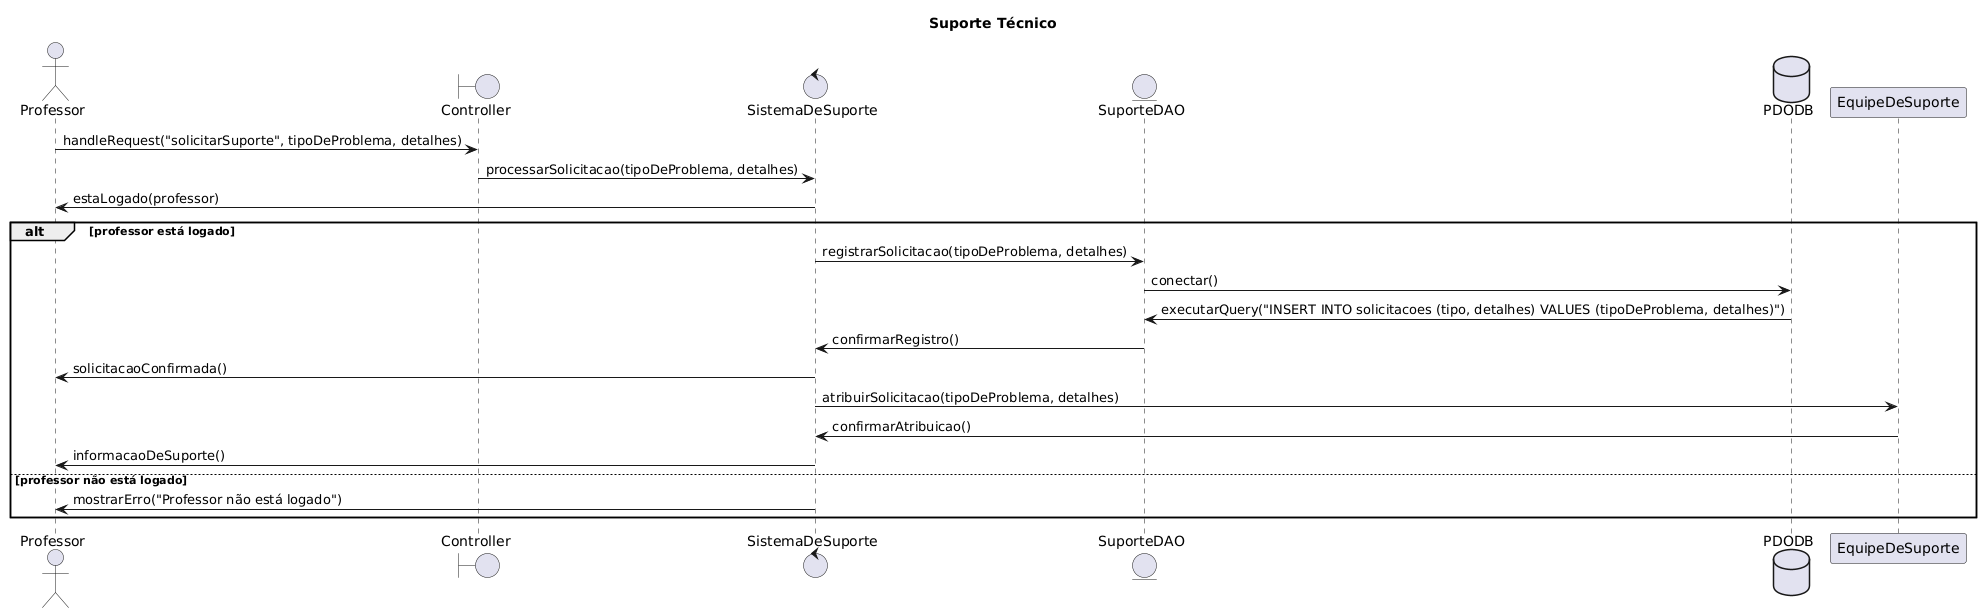

The diagram above was rendered by PlantUML. Its source (embedded in the PNG):
@startuml
title Suporte Técnico
actor Professor
boundary Controller
control SistemaDeSuporte
entity SuporteDAO
database PDODB

Professor -> Controller: handleRequest("solicitarSuporte", tipoDeProblema, detalhes)
Controller -> SistemaDeSuporte: processarSolicitacao(tipoDeProblema, detalhes)
SistemaDeSuporte -> Professor: estaLogado(professor)
alt professor está logado
    SistemaDeSuporte -> SuporteDAO: registrarSolicitacao(tipoDeProblema, detalhes)
    SuporteDAO -> PDODB: conectar()
    PDODB -> SuporteDAO: executarQuery("INSERT INTO solicitacoes (tipo, detalhes) VALUES (tipoDeProblema, detalhes)")
    SuporteDAO -> SistemaDeSuporte: confirmarRegistro()
    SistemaDeSuporte -> Professor: solicitacaoConfirmada()
    SistemaDeSuporte -> EquipeDeSuporte: atribuirSolicitacao(tipoDeProblema, detalhes)
    EquipeDeSuporte -> SistemaDeSuporte: confirmarAtribuicao()
    SistemaDeSuporte -> Professor: informacaoDeSuporte()
else professor não está logado
    SistemaDeSuporte -> Professor: mostrarErro("Professor não está logado")
end
@enduml